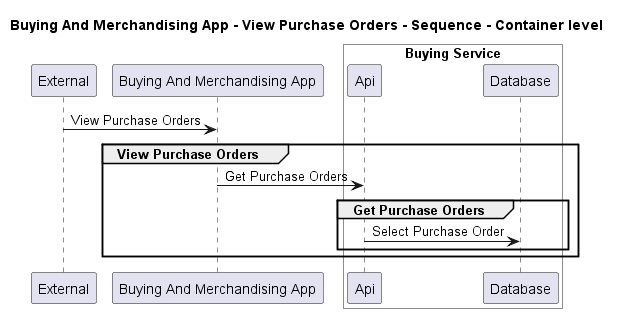

The diagram above was rendered by PlantUML. Its source (embedded in the PNG):
@startuml
!pragma layout smetana

title Buying And Merchandising App - View Purchase Orders - Sequence - Container level

participant "External" as C4InterFlow.SoftwareSystems.ExternalSystem
participant "Buying And Merchandising App" as ECommercePlatform.SoftwareSystems.BuyingAndMerchandisingApp

box "Buying Service" #White
    participant "Api" as ECommercePlatform.SoftwareSystems.BuyingService.Containers.Api
    participant "Database" as ECommercePlatform.SoftwareSystems.BuyingService.Containers.Database
end box


C4InterFlow.SoftwareSystems.ExternalSystem -> ECommercePlatform.SoftwareSystems.BuyingAndMerchandisingApp : View Purchase Orders
group View Purchase Orders
ECommercePlatform.SoftwareSystems.BuyingAndMerchandisingApp -> ECommercePlatform.SoftwareSystems.BuyingService.Containers.Api : Get Purchase Orders
group Get Purchase Orders
ECommercePlatform.SoftwareSystems.BuyingService.Containers.Api -> ECommercePlatform.SoftwareSystems.BuyingService.Containers.Database : Select Purchase Order
end
end


@enduml